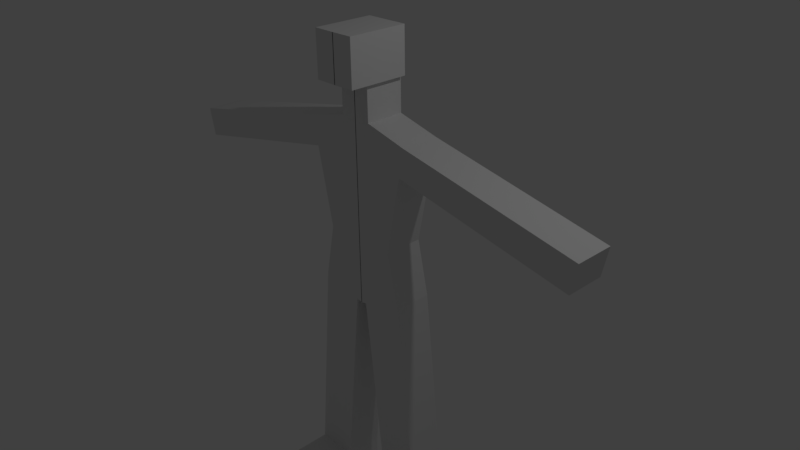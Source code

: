 # Source: ejemploCuerpo.blend  (saved by Blender 2.77.0; exported with 4.5.12 LTS)
import bpy
from mathutils import Matrix  # noqa: F401  (used for matrix-valued properties, if any)

bpy.ops.wm.read_factory_settings(use_empty=True)
scene = bpy.context.scene
scene.name = 'Scene'

# ---- collections
col_collection_1 = bpy.data.collections.new('Collection 1'); scene.collection.children.link(col_collection_1)

# ---- materials (node trees are filled in below, after node groups)
mat_material = bpy.data.materials.new('Material')
mat_material.alpha_threshold = 0.0
mat_material.use_transparent_shadow = False
mat_material.roughness = 0.5
mat_material.line_color = (0.0, 0.0, 0.0, 1.0)

# ---- material node trees

# ---- world
world_world = bpy.data.worlds.new('World'); scene.world = world_world
world_world.color = (0.05088, 0.05088, 0.05088)
world_world.use_sun_shadow = False
world_world.sun_shadow_jitter_overblur = 0.0
world_world.cycles.sampling_method = 'MANUAL'

# ---- cameras
cam_camera = bpy.data.cameras.new('Camera')
cam_camera.clip_end = 100.0
cam_camera.lens = 35.0
cam_camera.sensor_width = 32.0
cam_camera.sensor_height = 18.0
cam_camera.ortho_scale = 7.314
cam_camera.dof.focus_distance = 0.0
cam_camera.dof.aperture_fstop = 128.0

# ---- lights
light_lamp = bpy.data.lights.new('Lamp', 'POINT')
light_lamp.transmission_factor = 0.0
light_lamp.cutoff_distance = 30.0
light_lamp.energy = 100.0
light_lamp.shadow_buffer_clip_start = 1.001
light_lamp.shadow_soft_size = 0.1
light_lamp.shadow_maximum_resolution = 0.006
light_lamp.use_absolute_resolution = True

# ---- meshes
me_cube = bpy.data.meshes.new('Cube')
me_cube.from_pydata([(0.6772, 0.2984, -0.4467), (0.6772, -0.2281, -0.4467), (-0.004761, -0.2281, -0.624), (-0.004761, 0.2984, -0.624), (0.8183, 0.2984, 1.738), (0.8183, -0.2281, 1.738), (-0.004761, -0.2281, 1.888), (-0.004761, 0.2984, 1.888), (0.5204, 0.2984, 0.2944), (0.5204, -0.2281, 0.2944), (-0.004761, -0.2281, 0.2944), (-0.004761, 0.2984, 0.2944), (0.08253, 0.2984, -0.6097), (0.08253, -0.2281, -0.6097), (0.226, 0.2984, 1.889), (0.226, -0.2281, 1.889), (0.1733, 0.2984, 0.2944), (0.1733, -0.2281, 0.2944), (-0.005421, -0.2281, 2.362), (-0.00542, 0.2984, 2.362), (0.2254, 0.2984, 2.363), (0.2254, -0.2281, 2.363), (0.2985, 0.2984, 2.363), (0.2985, -0.2281, 2.363), (-0.005421, -0.2281, 2.967), (-0.00542, 0.2984, 2.967), (0.2254, 0.2984, 2.968), (0.2254, -0.2281, 2.968), (0.2985, 0.2984, 2.968), (0.2985, -0.2281, 2.968), (-0.005421, -0.5136, 2.362), (0.2254, -0.5136, 2.363), (0.2985, -0.5136, 2.363), (-0.005421, -0.5136, 2.967), (0.2254, -0.5136, 2.968), (0.2985, -0.5136, 2.968), (0.9742, 0.2984, -3.394), (0.9742, -0.2281, -3.394), (0.3795, 0.2984, -3.399), (0.3795, -0.2281, -3.399), (0.9768, 0.2984, -3.689), (0.9768, -0.2281, -3.689), (0.3821, 0.2984, -3.694), (0.3821, -0.2281, -3.694), (0.9742, -0.805, -3.394), (0.3795, -0.805, -3.399), (0.9768, -0.805, -3.689), (0.3821, -0.805, -3.694), (0.7386, 0.2984, 1.352), (0.7386, -0.2281, 1.352), (-0.004761, -0.2281, 1.462), (-0.004761, 0.2984, 1.462), (0.2119, 0.2984, 1.462), (0.2119, -0.2281, 1.462), (3.265, 0.2984, 1.234), (3.265, -0.2281, 1.234), (3.185, 0.2984, 0.8471), (3.185, -0.2281, 0.8471)], [], [(12, 13, 2, 3), (6, 15, 21, 18), (4, 5, 55, 54), (53, 15, 6, 50), (50, 6, 7, 51), (16, 12, 3, 11), (52, 16, 11, 51), (2, 10, 11, 3), (13, 17, 10, 2), (0, 8, 9, 1), (1, 9, 17, 13), (48, 8, 16, 52), (8, 0, 12, 16), (49, 5, 15, 53), (4, 14, 15, 5), (1, 13, 39, 37), (20, 19, 25, 26), (15, 14, 20, 21), (7, 6, 18, 19), (14, 7, 19, 20), (19, 18, 24, 25), (26, 25, 24, 27), (27, 26, 28, 29), (20, 22, 28, 26), (29, 23, 32, 35), (24, 18, 30, 33), (22, 23, 29, 28), (30, 31, 34, 33), (32, 31, 34, 35), (18, 21, 31, 30), (27, 24, 33, 34), (23, 21, 31, 32), (27, 29, 35, 34), (21, 20, 22, 23), (43, 41, 46, 47), (0, 1, 37, 36), (12, 0, 36, 38), (13, 12, 38, 39), (40, 41, 43, 42), (36, 37, 41, 40), (39, 38, 42, 43), (38, 36, 40, 42), (44, 45, 47, 46), (37, 39, 45, 44), (41, 37, 44, 46), (39, 43, 47, 45), (9, 49, 53, 17), (4, 48, 52, 14), (14, 52, 51, 7), (10, 50, 51, 11), (17, 53, 50, 10), (8, 48, 49, 9), (56, 54, 55, 57), (5, 49, 57, 55), (49, 48, 56, 57), (48, 4, 54, 56)])
me_cube.materials.append(mat_material)
me_cube.use_remesh_preserve_volume = False
me_cube.use_remesh_preserve_attributes = False
me_cube.use_mirror_vertex_groups = False
me_cube.update()

# ---- objects
ob_cube = bpy.data.objects.new('Cube', me_cube)
ob_lamp = bpy.data.objects.new('Lamp', light_lamp)
ob_camera = bpy.data.objects.new('Camera', cam_camera)

# ---- transforms, parenting, visibility, modifiers, constraints
ob_cube.location = (0.0, 0.0, 0.0)
ob_cube.lock_rotations_4d = False
ob_cube.empty_display_type = 'ARROWS'
ob_cube.lineart.crease_threshold = 0.0
_m = ob_cube.modifiers.new('Mirror', 'MIRROR')
ob_lamp.location = (4.076, 1.005, 5.904)
ob_lamp.rotation_euler = (0.6503, 0.05522, 1.866)
ob_lamp.lock_rotations_4d = False
ob_lamp.empty_display_type = 'ARROWS'
ob_lamp.color = (0.0, 0.0, 0.0, 0.0)
ob_lamp.lineart.crease_threshold = 0.0
ob_camera.location = (7.481, -6.508, 5.344)
ob_camera.rotation_euler = (1.109, 0.01082, 0.8149)
ob_camera.lock_rotations_4d = False
ob_camera.empty_display_type = 'ARROWS'
ob_camera.color = (0.0, 0.0, 0.0, 0.0)
ob_camera.display_type = 'WIRE'
ob_camera.lineart.crease_threshold = 0.0

# ---- collection membership
col_collection_1.objects.link(ob_cube)
col_collection_1.objects.link(ob_lamp)
col_collection_1.objects.link(ob_camera)

# ---- scene / render settings (as saved in the file)
scene.camera = ob_camera
scene.frame_start = 1; scene.frame_end = 250; scene.frame_set(1)
scene.render.engine = 'BLENDER_EEVEE_NEXT'
scene.render.resolution_percentage = 50
scene.render.dither_intensity = 0.0
scene.cycles.use_denoising = False
scene.cycles.samples = 128
scene.cycles.sampling_pattern = 'TABULATED_SOBOL'
scene.cycles.light_sampling_threshold = 0.0
scene.cycles.use_adaptive_sampling = False
scene.cycles.use_light_tree = False
scene.cycles.blur_glossy = 0.0
scene.cycles.sample_clamp_indirect = 0.0
scene.view_settings.view_transform = 'Standard'
bpy.context.view_layer.update()
